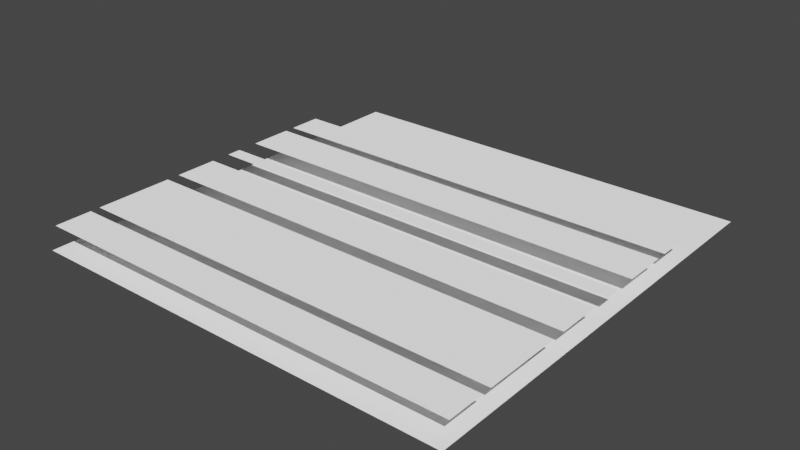 # Source: Atlas4.blend  (saved by Blender 4.1.23; exported with 4.5.12 LTS)
import bpy
from mathutils import Matrix  # noqa: F401  (used for matrix-valued properties, if any)

bpy.ops.wm.read_factory_settings(use_empty=True)
scene = bpy.context.scene
scene.name = 'Scene'

# ---- materials (node trees are filled in below, after node groups)
mat_atlas4_colorable = bpy.data.materials.new('Atlas4_Colorable')

# ---- material node trees

# ---- world
world_world = bpy.data.worlds.new('World'); scene.world = world_world
world_world.use_nodes = True; world_world.node_tree.nodes.clear()
_N = world_world.node_tree.nodes; _L = world_world.node_tree.links
n0 = _N.new('ShaderNodeOutputWorld'); n0.name = 'World Output'; n0.location = (300, 300)
n1 = _N.new('ShaderNodeBackground'); n1.name = 'Background'; n1.location = (10, 300)
n1.inputs[0].default_value = (0.05088, 0.05088, 0.05088, 1.0)
_L.new(n1.outputs[0], n0.inputs[0])
n0.is_active_output = True
world_world.color = (0.05088, 0.05088, 0.05088)
world_world.use_sun_shadow = False
world_world.sun_shadow_jitter_overblur = 0.0

# ---- lights
light_sun = bpy.data.lights.new('Sun', 'SUN')
light_sun.transmission_factor = 0.0
light_sun.energy = 5.0

# ---- meshes
me_plane = bpy.data.meshes.new('Plane')
me_plane.from_pydata([(1.25, -0.09772, 0.0), (-1.25, -0.09773, 0.0), (1.25, 0.09772, 0.0), (-1.25, 0.09772, 0.0)], [], [(1, 0, 2, 3)])
_uv = me_plane.uv_layers.new(name='UVMap')
_uv.uv.foreach_set('vector', [0.0, 0.6947, 1.0, 0.6947, 1.0, 0.7729, 0.0, 0.7729])
me_plane.materials.append(mat_atlas4_colorable)
me_plane.update()
me_plane_001 = bpy.data.meshes.new('Plane.001')
me_plane_001.from_pydata([(-1.25, -1.25, 0.0), (1.25, -1.25, 0.0), (-1.25, 1.25, 0.0), (1.25, 1.25, 0.0)], [], [(0, 1, 3, 2)])
_uv = me_plane_001.uv_layers.new(name='UVMap')
_uv.uv.foreach_set('vector', [0.0, 0.0, 1.0, 0.0, 1.0, 1.0, 0.0, 1.0])
me_plane_001.materials.append(mat_atlas4_colorable)
me_plane_001.update()
me_plane_002 = bpy.data.meshes.new('Plane.002')
me_plane_002.from_pydata([(-1.25, -0.1064, 0.0), (1.25, -0.1064, 0.0), (1.25, 0.1064, 0.0), (-1.25, 0.1064, 0.0)], [], [(0, 1, 2, 3)])
_uv = me_plane_002.uv_layers.new(name='UVMap')
_uv.uv.foreach_set('vector', [0.0, 0.01589, 1.0, 0.01589, 1.0, 0.101, 0.0, 0.101])
me_plane_002.materials.append(mat_atlas4_colorable)
me_plane_002.update()
me_plane_003 = bpy.data.meshes.new('Plane.003')
me_plane_003.from_pydata([(1.25, -0.226, 0.0), (-1.25, -0.226, 0.0), (1.25, 0.226, 0.0), (-1.25, 0.226, 0.0)], [], [(1, 0, 2, 3)])
_uv = me_plane_003.uv_layers.new(name='UVMap')
_uv.uv.foreach_set('vector', [0.0, 0.1234, 1.0, 0.1234, 1.0, 0.3042, 0.0, 0.3042])
me_plane_003.materials.append(mat_atlas4_colorable)
me_plane_003.update()
me_plane_004 = bpy.data.meshes.new('Plane.004')
me_plane_004.from_pydata([(1.25, -0.1256, 0.0), (-1.25, -0.1256, 0.0), (1.25, 0.1256, 0.0), (-1.25, 0.1256, 0.0)], [], [(1, 0, 2, 3)])
_uv = me_plane_004.uv_layers.new(name='UVMap')
_uv.uv.foreach_set('vector', [0.0, 0.3356, 1.0, 0.3356, 1.0, 0.436, 0.0, 0.436])
me_plane_004.materials.append(mat_atlas4_colorable)
me_plane_004.update()
me_plane_005 = bpy.data.meshes.new('Plane.005')
me_plane_005.from_pydata([(1.25, -0.04265, 0.0), (-1.25, -0.04265, 0.0), (1.25, 0.04265, 0.0), (-1.25, 0.04265, 0.0)], [], [(1, 0, 2, 3)])
_uv = me_plane_005.uv_layers.new(name='UVMap')
_uv.uv.foreach_set('vector', [0.0, 0.483, 1.0, 0.483, 1.0, 0.5172, 0.0, 0.5172])
me_plane_005.materials.append(mat_atlas4_colorable)
me_plane_005.update()
me_plane_006 = bpy.data.meshes.new('Plane.006')
me_plane_006.from_pydata([(1.25, -0.1269, 0.0), (-1.25, -0.1269, 0.0), (1.25, 0.1269, 0.0), (-1.25, 0.1269, 0.0)], [], [(1, 0, 2, 3)])
_uv = me_plane_006.uv_layers.new(name='UVMap')
_uv.uv.foreach_set('vector', [0.0, 0.5683, 1.0, 0.5683, 1.0, 0.6698, 0.0, 0.6698])
me_plane_006.materials.append(mat_atlas4_colorable)
me_plane_006.update()

# ---- objects
ob_line_trapezoidal_insets = bpy.data.objects.new('Line Trapezoidal Insets', me_plane)
ob_atlas4_colorable = bpy.data.objects.new('_Atlas4_Colorable', me_plane_001)
ob_line_cogwheel_rail = bpy.data.objects.new('Line Cogwheel Rail', me_plane_002)
ob_line_thick_dotted = bpy.data.objects.new('Line Thick Dotted', me_plane_003)
ob_line_thick_rail = bpy.data.objects.new('Line Thick Rail', me_plane_004)
ob_line_creased = bpy.data.objects.new('Line Creased', me_plane_005)
ob_line_thick = bpy.data.objects.new('Line Thick', me_plane_006)
ob_sun = bpy.data.objects.new('_Sun', light_sun)

# ---- transforms, parenting, visibility, modifiers, constraints
ob_line_trapezoidal_insets.location = (0.0, 0.5846, 0.0)
ob_atlas4_colorable.location = (0.0, 0.0, -0.125)
ob_line_cogwheel_rail.location = (0.0, -1.104, 0.0)
ob_line_thick_dotted.location = (0.0, -0.7154, 0.0)
ob_line_thick_rail.location = (0.0, -0.2855, 0.0)
ob_line_creased.location = (0.0, 0.0002306, 0.0)
ob_line_thick.location = (0.0, 0.2977, 0.0)
ob_sun.location = (3.75, -3.75, 3.75)
ob_sun.rotation_euler = (0.0, 0.7854, -0.7854)

# ---- collection membership
scene.collection.objects.link(ob_line_trapezoidal_insets)
scene.collection.objects.link(ob_atlas4_colorable)
scene.collection.objects.link(ob_line_cogwheel_rail)
scene.collection.objects.link(ob_line_thick_dotted)
scene.collection.objects.link(ob_line_thick_rail)
scene.collection.objects.link(ob_line_creased)
scene.collection.objects.link(ob_line_thick)
scene.collection.objects.link(ob_sun)

# ---- scene / render settings (as saved in the file)
scene.frame_start = 1; scene.frame_end = 250; scene.frame_set(1)
scene.render.engine = 'BLENDER_EEVEE_NEXT'
scene.render.fps = 60
scene.cycles.sampling_pattern = 'TABULATED_SOBOL'
scene.eevee.ray_tracing_options.trace_max_roughness = 0.0
scene.view_settings.view_transform = 'Filmic'
bpy.context.view_layer.update()

# ---- added for rendering (the .blend has no active camera): camera
cam_auto = bpy.data.cameras.new('AutoCamera')
cam_auto.lens = 50.0
cam_auto.sensor_width = 36.0
cam_auto.clip_end = 1000.0
ob_auto_camera = bpy.data.objects.new('AutoCamera', cam_auto)
scene.collection.objects.link(ob_auto_camera)
ob_auto_camera.location = (3.27321, -3.92785, 2.55607)
ob_auto_camera.rotation_euler = (1.09748, -7.21219e-08, 0.694738)
scene.camera = ob_auto_camera
bpy.context.view_layer.update()
